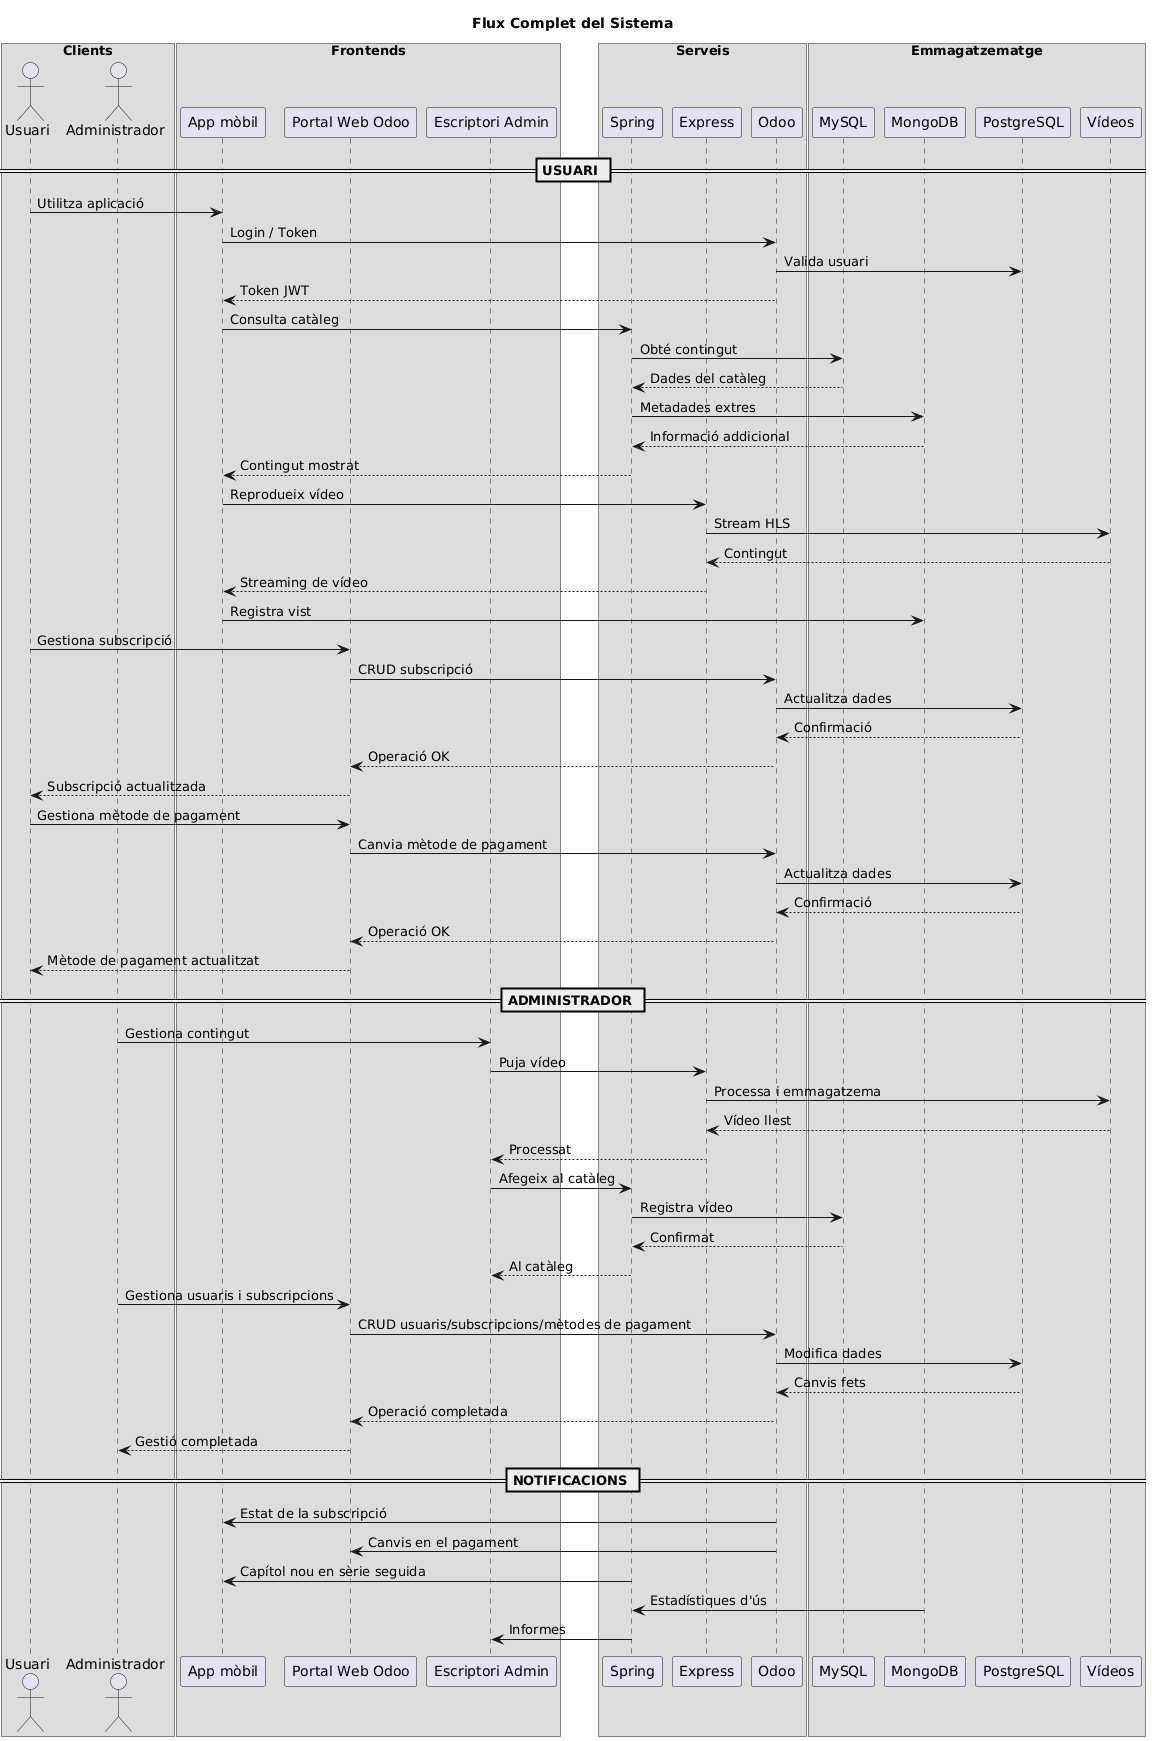

The diagram above was rendered by PlantUML. Its source (embedded in the PNG):
@startuml
title Flux Complet del Sistema

box "Clients"
actor "Usuari"
actor "Administrador"
end box

box "Frontends"
participant "App mòbil"
participant "Portal Web Odoo"
participant "Escriptori Admin"
end box

box "Serveis"
participant "Spring"
participant "Express"
participant "Odoo"
end box

box "Emmagatzematge"
participant "MySQL"
participant "MongoDB"
participant "PostgreSQL"
participant "Vídeos"
end box

== USUARI ==

Usuari -> "App mòbil": Utilitza aplicació
"App mòbil" -> Odoo: Login / Token
Odoo -> PostgreSQL: Valida usuari
Odoo --> "App mòbil": Token JWT

"App mòbil" -> Spring: Consulta catàleg
Spring -> MySQL: Obté contingut
MySQL --> Spring: Dades del catàleg
Spring -> MongoDB: Metadades extres
MongoDB --> Spring: Informació addicional
Spring --> "App mòbil": Contingut mostrat

"App mòbil" -> Express: Reprodueix vídeo
Express -> "Vídeos": Stream HLS
"Vídeos" --> Express: Contingut
Express --> "App mòbil": Streaming de vídeo
"App mòbil" -> MongoDB: Registra vist

Usuari -> "Portal Web Odoo": Gestiona subscripció
"Portal Web Odoo" -> Odoo: CRUD subscripció
Odoo -> PostgreSQL: Actualitza dades
PostgreSQL --> Odoo: Confirmació
Odoo --> "Portal Web Odoo": Operació OK
"Portal Web Odoo" --> Usuari: Subscripció actualitzada

Usuari -> "Portal Web Odoo": Gestiona mètode de pagament
"Portal Web Odoo" -> Odoo: Canvia mètode de pagament
Odoo -> PostgreSQL: Actualitza dades
PostgreSQL --> Odoo: Confirmació
Odoo --> "Portal Web Odoo": Operació OK
"Portal Web Odoo" --> Usuari: Mètode de pagament actualitzat

== ADMINISTRADOR ==

Administrador -> "Escriptori Admin": Gestiona contingut
"Escriptori Admin" -> Express: Puja vídeo
Express -> "Vídeos": Processa i emmagatzema
"Vídeos" --> Express: Vídeo llest
Express --> "Escriptori Admin": Processat
"Escriptori Admin" -> Spring: Afegeix al catàleg
Spring -> MySQL: Registra vídeo
MySQL --> Spring: Confirmat
Spring --> "Escriptori Admin": Al catàleg

Administrador -> "Portal Web Odoo": Gestiona usuaris i subscripcions
"Portal Web Odoo" -> Odoo: CRUD usuaris/subscripcions/mètodes de pagament
Odoo -> PostgreSQL: Modifica dades
PostgreSQL --> Odoo: Canvis fets
Odoo --> "Portal Web Odoo": Operació completada
"Portal Web Odoo" --> Administrador: Gestió completada

== NOTIFICACIONS ==

Odoo -> "App mòbil": Estat de la subscripció
Odoo -> "Portal Web Odoo": Canvis en el pagament
Spring -> "App mòbil": Capítol nou en sèrie seguida
MongoDB -> Spring: Estadístiques d'ús
Spring -> "Escriptori Admin": Informes
@enduml